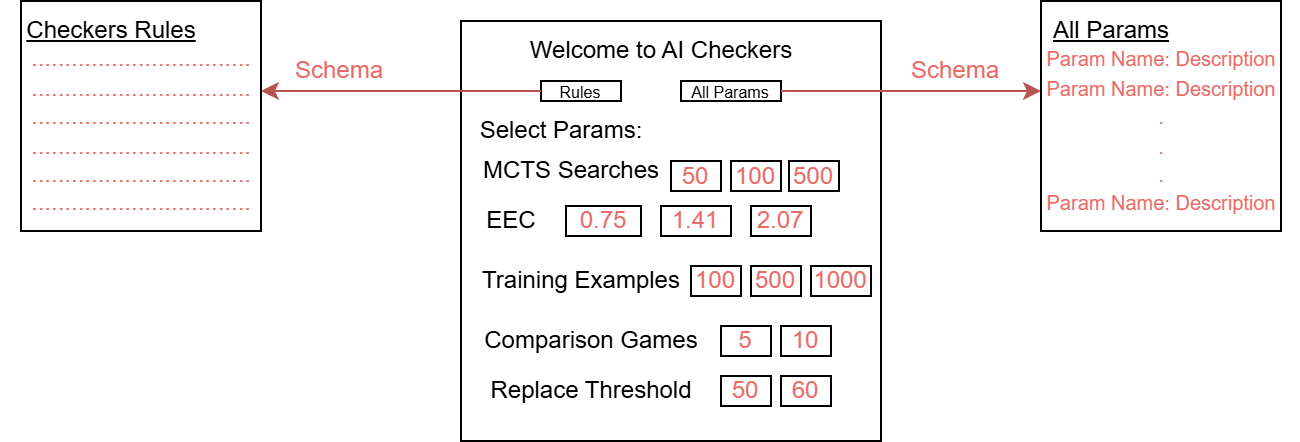

The diagram above was exported from draw.io. Its source (the exported page's mxGraphModel, read from the mxfile embedded in the PNG):
<mxGraphModel dx="297" dy="438" grid="1" gridSize="10" guides="1" tooltips="1" connect="1" arrows="1" fold="1" page="1" pageScale="1" pageWidth="827" pageHeight="1169" math="0" shadow="0">
  <root>
    <mxCell id="0" />
    <mxCell id="1" parent="0" />
    <mxCell id="O1jRqN1C9RyeZms-eOrc-4" value="" style="rounded=0;whiteSpace=wrap;html=1;" vertex="1" parent="1">
      <mxGeometry x="250" y="100" width="210" height="210" as="geometry" />
    </mxCell>
    <mxCell id="O1jRqN1C9RyeZms-eOrc-5" value="Welcome to AI Checkers" style="text;html=1;align=center;verticalAlign=middle;resizable=0;points=[];autosize=1;strokeColor=none;fillColor=none;" vertex="1" parent="1">
      <mxGeometry x="275" y="100" width="150" height="30" as="geometry" />
    </mxCell>
    <mxCell id="O1jRqN1C9RyeZms-eOrc-6" value="&lt;font style=&quot;font-size: 8px;&quot;&gt;Rules&lt;/font&gt;" style="rounded=0;whiteSpace=wrap;html=1;" vertex="1" parent="1">
      <mxGeometry x="290" y="130" width="40" height="10" as="geometry" />
    </mxCell>
    <mxCell id="O1jRqN1C9RyeZms-eOrc-7" value="&lt;font style=&quot;font-size: 8px;&quot;&gt;All Params&lt;/font&gt;" style="rounded=0;whiteSpace=wrap;html=1;" vertex="1" parent="1">
      <mxGeometry x="360" y="130" width="50" height="10" as="geometry" />
    </mxCell>
    <mxCell id="O1jRqN1C9RyeZms-eOrc-8" value="" style="endArrow=classic;html=1;rounded=0;exitX=0;exitY=0.5;exitDx=0;exitDy=0;fillColor=#f8cecc;strokeColor=#b85450;" edge="1" parent="1" source="O1jRqN1C9RyeZms-eOrc-6">
      <mxGeometry width="50" height="50" relative="1" as="geometry">
        <mxPoint x="320" y="200" as="sourcePoint" />
        <mxPoint x="150" y="135" as="targetPoint" />
      </mxGeometry>
    </mxCell>
    <mxCell id="O1jRqN1C9RyeZms-eOrc-9" value="Schema" style="text;html=1;align=center;verticalAlign=middle;resizable=0;points=[];autosize=1;strokeColor=none;fillColor=none;fontColor=#EA6B66;" vertex="1" parent="1">
      <mxGeometry x="154" y="110" width="70" height="30" as="geometry" />
    </mxCell>
    <mxCell id="O1jRqN1C9RyeZms-eOrc-10" value="" style="rounded=0;whiteSpace=wrap;html=1;" vertex="1" parent="1">
      <mxGeometry x="30" y="90" width="120" height="115" as="geometry" />
    </mxCell>
    <mxCell id="O1jRqN1C9RyeZms-eOrc-11" value="&lt;u&gt;Checkers Rules&lt;/u&gt;" style="text;html=1;align=center;verticalAlign=middle;resizable=0;points=[];autosize=1;strokeColor=none;fillColor=none;" vertex="1" parent="1">
      <mxGeometry x="20" y="90" width="110" height="30" as="geometry" />
    </mxCell>
    <mxCell id="O1jRqN1C9RyeZms-eOrc-13" value=".................................&lt;div&gt;.................................&lt;/div&gt;&lt;div&gt;.................................&lt;/div&gt;&lt;div&gt;.................................&lt;div&gt;.................................&lt;/div&gt;&lt;div&gt;.................................&lt;/div&gt;&lt;/div&gt;" style="text;html=1;align=center;verticalAlign=middle;resizable=0;points=[];autosize=1;strokeColor=none;fillColor=none;fontColor=#EA6B66;" vertex="1" parent="1">
      <mxGeometry x="25" y="105" width="130" height="100" as="geometry" />
    </mxCell>
    <mxCell id="O1jRqN1C9RyeZms-eOrc-14" value="" style="endArrow=classic;html=1;rounded=0;fillColor=#f8cecc;strokeColor=#b85450;exitX=1;exitY=0.5;exitDx=0;exitDy=0;" edge="1" parent="1" source="O1jRqN1C9RyeZms-eOrc-7">
      <mxGeometry width="50" height="50" relative="1" as="geometry">
        <mxPoint x="480" y="120" as="sourcePoint" />
        <mxPoint x="540" y="135" as="targetPoint" />
      </mxGeometry>
    </mxCell>
    <mxCell id="O1jRqN1C9RyeZms-eOrc-15" value="" style="rounded=0;whiteSpace=wrap;html=1;" vertex="1" parent="1">
      <mxGeometry x="540" y="90" width="120" height="115" as="geometry" />
    </mxCell>
    <mxCell id="O1jRqN1C9RyeZms-eOrc-16" value="&lt;u&gt;All Params&lt;/u&gt;" style="text;html=1;align=center;verticalAlign=middle;resizable=0;points=[];autosize=1;strokeColor=none;fillColor=none;" vertex="1" parent="1">
      <mxGeometry x="535" y="90" width="80" height="30" as="geometry" />
    </mxCell>
    <mxCell id="O1jRqN1C9RyeZms-eOrc-17" value="&lt;font style=&quot;font-size: 10px;&quot;&gt;Param Name: Description&lt;/font&gt;&lt;div&gt;&lt;font style=&quot;font-size: 10px;&quot;&gt;Param Name: Description&lt;/font&gt;&lt;/div&gt;&lt;div&gt;&lt;font style=&quot;font-size: 10px;&quot;&gt;.&lt;/font&gt;&lt;/div&gt;&lt;div&gt;&lt;font style=&quot;font-size: 10px;&quot;&gt;.&lt;/font&gt;&lt;/div&gt;&lt;div&gt;&lt;font style=&quot;font-size: 10px;&quot;&gt;.&lt;/font&gt;&lt;/div&gt;&lt;div&gt;&lt;font style=&quot;font-size: 10px;&quot;&gt;Param Name: Description&lt;/font&gt;&lt;/div&gt;" style="text;html=1;align=center;verticalAlign=middle;resizable=0;points=[];autosize=1;strokeColor=none;fillColor=none;fontColor=#EA6B66;" vertex="1" parent="1">
      <mxGeometry x="530" y="105" width="140" height="100" as="geometry" />
    </mxCell>
    <mxCell id="O1jRqN1C9RyeZms-eOrc-18" value="Schema" style="text;html=1;align=center;verticalAlign=middle;resizable=0;points=[];autosize=1;strokeColor=none;fillColor=none;fontColor=#EA6B66;" vertex="1" parent="1">
      <mxGeometry x="462" y="110" width="70" height="30" as="geometry" />
    </mxCell>
    <mxCell id="O1jRqN1C9RyeZms-eOrc-20" value="Select Params:" style="text;html=1;align=center;verticalAlign=middle;resizable=0;points=[];autosize=1;strokeColor=none;fillColor=none;" vertex="1" parent="1">
      <mxGeometry x="250" y="140" width="100" height="30" as="geometry" />
    </mxCell>
    <mxCell id="O1jRqN1C9RyeZms-eOrc-21" value="MCTS Searches" style="text;html=1;align=center;verticalAlign=middle;resizable=0;points=[];autosize=1;strokeColor=none;fillColor=none;" vertex="1" parent="1">
      <mxGeometry x="250" y="160" width="110" height="30" as="geometry" />
    </mxCell>
    <mxCell id="O1jRqN1C9RyeZms-eOrc-22" value="EEC" style="text;html=1;align=center;verticalAlign=middle;resizable=0;points=[];autosize=1;strokeColor=none;fillColor=none;" vertex="1" parent="1">
      <mxGeometry x="250" y="185" width="50" height="30" as="geometry" />
    </mxCell>
    <mxCell id="O1jRqN1C9RyeZms-eOrc-23" value="Training Examples" style="text;html=1;align=center;verticalAlign=middle;resizable=0;points=[];autosize=1;strokeColor=none;fillColor=none;" vertex="1" parent="1">
      <mxGeometry x="250" y="215" width="120" height="30" as="geometry" />
    </mxCell>
    <mxCell id="O1jRqN1C9RyeZms-eOrc-24" value="Comparison Games" style="text;html=1;align=center;verticalAlign=middle;resizable=0;points=[];autosize=1;strokeColor=none;fillColor=none;" vertex="1" parent="1">
      <mxGeometry x="250" y="245" width="130" height="30" as="geometry" />
    </mxCell>
    <mxCell id="O1jRqN1C9RyeZms-eOrc-25" value="Replace Threshold" style="text;html=1;align=center;verticalAlign=middle;resizable=0;points=[];autosize=1;strokeColor=none;fillColor=none;" vertex="1" parent="1">
      <mxGeometry x="255" y="270" width="120" height="30" as="geometry" />
    </mxCell>
    <mxCell id="O1jRqN1C9RyeZms-eOrc-26" value="&lt;font color=&quot;#ea6b66&quot;&gt;50&lt;/font&gt;" style="rounded=0;whiteSpace=wrap;html=1;" vertex="1" parent="1">
      <mxGeometry x="355" y="170" width="25" height="15" as="geometry" />
    </mxCell>
    <mxCell id="O1jRqN1C9RyeZms-eOrc-27" value="&lt;font color=&quot;#ea6b66&quot;&gt;100&lt;/font&gt;" style="rounded=0;whiteSpace=wrap;html=1;" vertex="1" parent="1">
      <mxGeometry x="385" y="170" width="25" height="15" as="geometry" />
    </mxCell>
    <mxCell id="O1jRqN1C9RyeZms-eOrc-28" value="&lt;font color=&quot;#ea6b66&quot;&gt;500&lt;/font&gt;" style="rounded=0;whiteSpace=wrap;html=1;" vertex="1" parent="1">
      <mxGeometry x="414" y="170" width="25" height="15" as="geometry" />
    </mxCell>
    <mxCell id="O1jRqN1C9RyeZms-eOrc-29" value="&lt;font color=&quot;#ea6b66&quot;&gt;0.75&lt;/font&gt;" style="rounded=0;whiteSpace=wrap;html=1;" vertex="1" parent="1">
      <mxGeometry x="302.5" y="192.5" width="37.5" height="15" as="geometry" />
    </mxCell>
    <mxCell id="O1jRqN1C9RyeZms-eOrc-30" value="&lt;font color=&quot;#ea6b66&quot;&gt;1.41&lt;/font&gt;" style="rounded=0;whiteSpace=wrap;html=1;" vertex="1" parent="1">
      <mxGeometry x="350" y="192.5" width="35" height="15" as="geometry" />
    </mxCell>
    <mxCell id="O1jRqN1C9RyeZms-eOrc-31" value="&lt;font color=&quot;#ea6b66&quot;&gt;2.07&lt;/font&gt;" style="rounded=0;whiteSpace=wrap;html=1;" vertex="1" parent="1">
      <mxGeometry x="395" y="192.5" width="30" height="15" as="geometry" />
    </mxCell>
    <mxCell id="O1jRqN1C9RyeZms-eOrc-33" value="&lt;font color=&quot;#ea6b66&quot;&gt;100&lt;/font&gt;" style="rounded=0;whiteSpace=wrap;html=1;" vertex="1" parent="1">
      <mxGeometry x="365" y="222.5" width="25" height="15" as="geometry" />
    </mxCell>
    <mxCell id="O1jRqN1C9RyeZms-eOrc-34" value="&lt;font color=&quot;#ea6b66&quot;&gt;500&lt;/font&gt;" style="rounded=0;whiteSpace=wrap;html=1;" vertex="1" parent="1">
      <mxGeometry x="395" y="222.5" width="25" height="15" as="geometry" />
    </mxCell>
    <mxCell id="O1jRqN1C9RyeZms-eOrc-35" value="&lt;font color=&quot;#ea6b66&quot;&gt;1000&lt;/font&gt;" style="rounded=0;whiteSpace=wrap;html=1;" vertex="1" parent="1">
      <mxGeometry x="425" y="222.5" width="30" height="15" as="geometry" />
    </mxCell>
    <mxCell id="O1jRqN1C9RyeZms-eOrc-36" value="&lt;font color=&quot;#ea6b66&quot;&gt;5&lt;/font&gt;" style="rounded=0;whiteSpace=wrap;html=1;" vertex="1" parent="1">
      <mxGeometry x="380" y="252.5" width="25" height="15" as="geometry" />
    </mxCell>
    <mxCell id="O1jRqN1C9RyeZms-eOrc-37" value="&lt;font color=&quot;#ea6b66&quot;&gt;10&lt;/font&gt;" style="rounded=0;whiteSpace=wrap;html=1;" vertex="1" parent="1">
      <mxGeometry x="410" y="252.5" width="25" height="15" as="geometry" />
    </mxCell>
    <mxCell id="O1jRqN1C9RyeZms-eOrc-38" value="&lt;font color=&quot;#ea6b66&quot;&gt;50&lt;/font&gt;" style="rounded=0;whiteSpace=wrap;html=1;" vertex="1" parent="1">
      <mxGeometry x="380" y="277.5" width="25" height="15" as="geometry" />
    </mxCell>
    <mxCell id="O1jRqN1C9RyeZms-eOrc-39" value="&lt;font color=&quot;#ea6b66&quot;&gt;60&lt;/font&gt;" style="rounded=0;whiteSpace=wrap;html=1;" vertex="1" parent="1">
      <mxGeometry x="410" y="277.5" width="25" height="15" as="geometry" />
    </mxCell>
  </root>
</mxGraphModel>